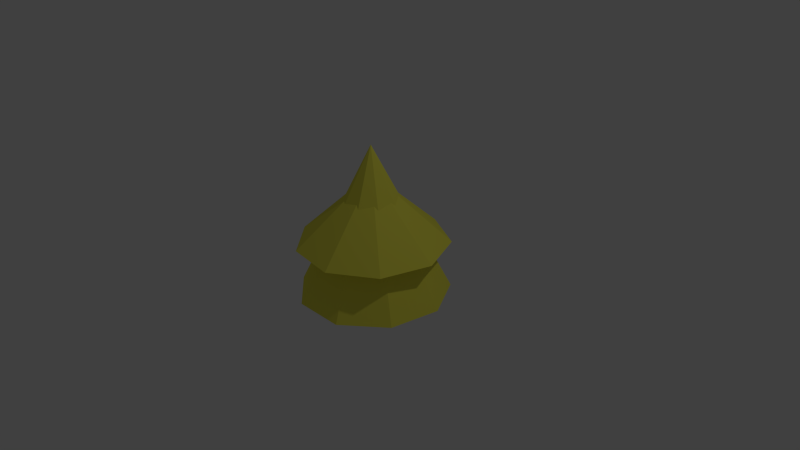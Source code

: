 # Source: gold.blend  (saved by Blender 2.72.0; exported with 4.5.12 LTS)
import bpy
from mathutils import Matrix  # noqa: F401  (used for matrix-valued properties, if any)

bpy.ops.wm.read_factory_settings(use_empty=True)
scene = bpy.context.scene
scene.name = 'Scene'

# ---- collections
col_collection_1 = bpy.data.collections.new('Collection 1'); scene.collection.children.link(col_collection_1)

# ---- materials (node trees are filled in below, after node groups)
mat_material_002 = bpy.data.materials.new('Material.002')
mat_material_002.alpha_threshold = 0.0
mat_material_002.use_transparent_shadow = False
mat_material_002.diffuse_color = (0.8796, 0.8308, 0.09084, 1.0)
mat_material_002.roughness = 0.5
mat_material_003 = bpy.data.materials.new('Material.003')
mat_material_003.alpha_threshold = 0.0
mat_material_003.use_transparent_shadow = False
mat_material_003.diffuse_color = (0.8796, 0.8308, 0.09084, 1.0)
mat_material_003.roughness = 0.5

# ---- material node trees

# ---- world
world_world = bpy.data.worlds.new('World'); scene.world = world_world
world_world.color = (0.05088, 0.05088, 0.05088)
world_world.use_sun_shadow = False
world_world.sun_shadow_jitter_overblur = 0.0
world_world.cycles.sampling_method = 'MANUAL'
world_world.cycles.sample_map_resolution = 256

# ---- cameras
cam_camera = bpy.data.cameras.new('Camera')
cam_camera.clip_end = 100.0
cam_camera.lens = 35.0
cam_camera.sensor_width = 32.0
cam_camera.sensor_height = 18.0
cam_camera.ortho_scale = 7.314
cam_camera.dof.focus_distance = 0.0
cam_camera.dof.aperture_fstop = 128.0

# ---- lights
light_lamp = bpy.data.lights.new('Lamp', 'POINT')
light_lamp.transmission_factor = 0.0
light_lamp.cutoff_distance = 30.0
light_lamp.energy = 100.0
light_lamp.shadow_buffer_clip_start = 1.001
light_lamp.shadow_soft_size = 0.1
light_lamp.shadow_maximum_resolution = 0.006
light_lamp.use_absolute_resolution = True
light_lamp.cycles.use_multiple_importance_sampling = False

# ---- meshes
me_cone_001 = bpy.data.meshes.new('Cone.001')
me_cone_001.from_pydata([(5.066e-08, -0.4951, -1.0), (0.6428, -0.4951, -0.766), (5.066e-08, 1.505, -1.03e-07), (0.9848, -0.4951, -0.1736), (0.866, -0.4951, 0.5), (0.342, -0.4951, 0.9397), (-0.342, -0.4951, 0.9397), (-0.866, -0.4951, 0.5), (-0.9848, -0.4951, -0.1736), (-0.6428, -0.4951, -0.766), (-0.5446, 0.2024, -0.8387), (0.1219, 0.2024, -0.9925), (5.066e-08, 1.129, -8.661e-08), (0.7314, 0.2024, -0.682), (0.9986, 0.2024, -0.05234), (0.7986, 0.2024, 0.6018), (0.225, 0.2024, 0.9744), (-0.454, 0.2024, 0.891), (-0.9205, 0.2024, 0.3907), (-0.9563, 0.2024, -0.2924)], [], [(8, 2, 9), (0, 2, 1), (7, 2, 8), (6, 2, 7), (5, 2, 6), (4, 2, 5), (3, 2, 4), (9, 2, 0), (1, 2, 3), (0, 1, 3, 4, 5, 6, 7, 8, 9), (18, 12, 19), (10, 12, 11), (17, 12, 18), (16, 12, 17), (15, 12, 16), (14, 12, 15), (13, 12, 14), (19, 12, 10), (11, 12, 13), (10, 11, 13, 14, 15, 16, 17, 18, 19)])
me_cone_001.polygons.foreach_set('material_index', [0, 0, 0, 0, 0, 0, 0, 0, 0, 0, 1, 1, 1, 1, 1, 1, 1, 1, 1, 1])
me_cone_001.materials.append(mat_material_002)
me_cone_001.materials.append(mat_material_003)
me_cone_001.use_remesh_preserve_volume = False
me_cone_001.use_remesh_preserve_attributes = False
me_cone_001.use_mirror_vertex_groups = False
me_cone_001.update()

# ---- objects
ob_lamp = bpy.data.objects.new('Lamp', light_lamp)
ob_camera = bpy.data.objects.new('Camera', cam_camera)
ob_gold = bpy.data.objects.new('gold', me_cone_001)

# ---- transforms, parenting, visibility, modifiers, constraints
ob_lamp.location = (4.076, 1.005, 5.904)
ob_lamp.rotation_euler = (0.6503, 0.05522, 1.866)
ob_lamp.lock_rotations_4d = False
ob_lamp.empty_display_type = 'ARROWS'
ob_lamp.color = (0.0, 0.0, 0.0, 0.0)
ob_lamp.lineart.crease_threshold = 0.0
ob_camera.location = (7.481, -6.508, 5.344)
ob_camera.rotation_euler = (1.109, 0.01082, 0.8149)
ob_camera.lock_rotations_4d = False
ob_camera.empty_display_type = 'ARROWS'
ob_camera.color = (0.0, 0.0, 0.0, 0.0)
ob_camera.display_type = 'WIRE'
ob_camera.lineart.crease_threshold = 0.0
ob_gold.location = (0.0, 0.0, 0.0)
ob_gold.rotation_euler = (1.571, 0.0, 0.0)
ob_gold.lineart.crease_threshold = 0.0

# ---- collection membership
col_collection_1.objects.link(ob_lamp)
col_collection_1.objects.link(ob_camera)
col_collection_1.objects.link(ob_gold)

# ---- scene / render settings (as saved in the file)
scene.camera = ob_camera
scene.frame_start = 1; scene.frame_end = 250; scene.frame_set(1)
scene.render.engine = 'BLENDER_EEVEE_NEXT'
scene.render.resolution_percentage = 50
scene.render.dither_intensity = 0.0
scene.cycles.use_denoising = False
scene.cycles.samples = 10
scene.cycles.sampling_pattern = 'TABULATED_SOBOL'
scene.cycles.light_sampling_threshold = 0.0
scene.cycles.use_adaptive_sampling = False
scene.cycles.use_light_tree = False
scene.cycles.blur_glossy = 0.0
scene.cycles.pixel_filter_type = 'GAUSSIAN'
scene.cycles.sample_clamp_indirect = 0.0
scene.view_settings.view_transform = 'Standard'
bpy.context.view_layer.update()
